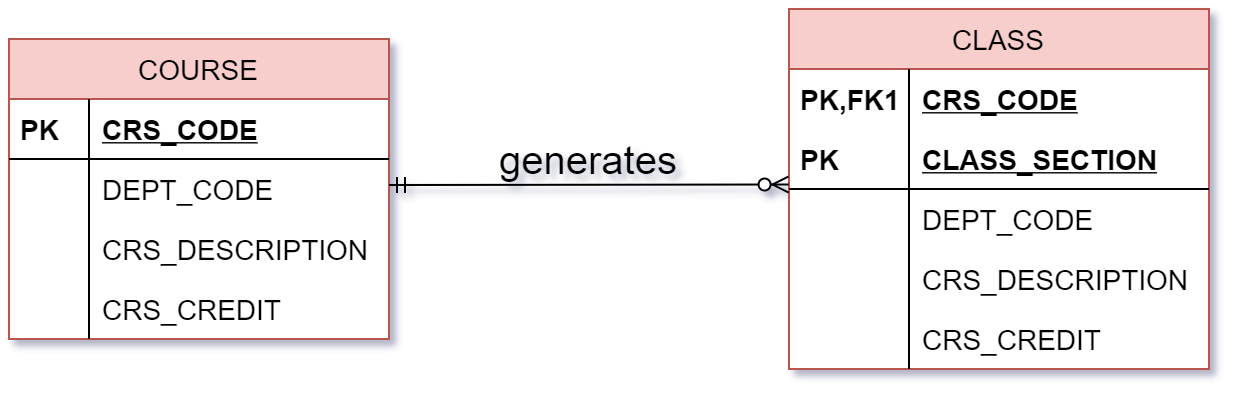

The diagram above was exported from draw.io. Its source (the exported page's mxGraphModel, read from the mxfile embedded in the PNG):
<mxGraphModel dx="363" dy="249" grid="1" gridSize="10" guides="1" tooltips="1" connect="1" arrows="1" fold="1" page="1" pageScale="1" pageWidth="850" pageHeight="1100" math="0" shadow="0">
  <root>
    <mxCell id="0" />
    <mxCell id="1" parent="0" />
    <mxCell id="lsQZXuiMMtU0mbNWiqRs-1" value="COURSE" style="swimlane;fontStyle=0;childLayout=stackLayout;horizontal=1;startSize=30;horizontalStack=0;resizeParent=1;resizeParentMax=0;resizeLast=0;collapsible=1;marginBottom=0;align=center;fontSize=14;sketch=0;strokeColor=#b85450;fillColor=#f8cecc;swimlaneFillColor=#ffffff;spacingBottom=0;spacingTop=0;" vertex="1" parent="1">
      <mxGeometry x="130" y="110" width="190" height="150" as="geometry" />
    </mxCell>
    <mxCell id="lsQZXuiMMtU0mbNWiqRs-2" value="CRS_CODE" style="shape=partialRectangle;fillColor=none;align=left;verticalAlign=middle;spacingLeft=45;rotatable=0;points=[[0,0.5],[1,0.5]];portConstraint=eastwest;dropTarget=0;top=0;left=0;right=0;fontStyle=5;fontSize=14;spacingBottom=0;spacingTop=0;" vertex="1" parent="lsQZXuiMMtU0mbNWiqRs-1">
      <mxGeometry y="30" width="190" height="30" as="geometry" />
    </mxCell>
    <mxCell id="lsQZXuiMMtU0mbNWiqRs-3" value="PK" style="shape=partialRectangle;top=0;left=0;bottom=0;fillColor=none;stokeWidth=1;align=left;verticalAlign=middle;spacingLeft=4;spacingRight=4;overflow=hidden;rotatable=0;points=[];portConstraint=eastwest;part=1;fontStyle=1;fontSize=14;spacingBottom=0;spacingTop=0;" vertex="1" connectable="0" parent="lsQZXuiMMtU0mbNWiqRs-2">
      <mxGeometry width="40" height="30" as="geometry" />
    </mxCell>
    <mxCell id="lsQZXuiMMtU0mbNWiqRs-10" value="DEPT_CODE" style="shape=partialRectangle;fillColor=none;align=left;verticalAlign=middle;spacingLeft=45;rotatable=0;points=[[0,0.5],[1,0.5]];portConstraint=eastwest;dropTarget=0;top=0;left=0;right=0;fontStyle=0;bottom=0;strokeColor=none;fontSize=14;spacingBottom=0;spacingTop=0;" vertex="1" parent="lsQZXuiMMtU0mbNWiqRs-1">
      <mxGeometry y="60" width="190" height="30" as="geometry" />
    </mxCell>
    <mxCell id="lsQZXuiMMtU0mbNWiqRs-11" value="" style="shape=partialRectangle;top=0;left=0;bottom=0;fillColor=none;stokeWidth=1;align=left;verticalAlign=middle;spacingLeft=4;spacingRight=4;overflow=hidden;rotatable=0;points=[];portConstraint=eastwest;part=1;fontStyle=2;fontSize=14;spacingBottom=0;spacingTop=0;" vertex="1" connectable="0" parent="lsQZXuiMMtU0mbNWiqRs-10">
      <mxGeometry width="40" height="30" as="geometry" />
    </mxCell>
    <mxCell id="lsQZXuiMMtU0mbNWiqRs-12" value="CRS_DESCRIPTION" style="shape=partialRectangle;fillColor=none;align=left;verticalAlign=middle;spacingLeft=45;rotatable=0;points=[[0,0.5],[1,0.5]];portConstraint=eastwest;dropTarget=0;top=0;left=0;right=0;fontStyle=0;bottom=0;strokeColor=none;fontSize=14;spacingBottom=0;spacingTop=0;" vertex="1" parent="lsQZXuiMMtU0mbNWiqRs-1">
      <mxGeometry y="90" width="190" height="30" as="geometry" />
    </mxCell>
    <mxCell id="lsQZXuiMMtU0mbNWiqRs-13" value="" style="shape=partialRectangle;top=0;left=0;bottom=0;fillColor=none;stokeWidth=1;align=left;verticalAlign=middle;spacingLeft=4;spacingRight=4;overflow=hidden;rotatable=0;points=[];portConstraint=eastwest;part=1;fontStyle=2;fontSize=14;spacingBottom=0;spacingTop=0;" vertex="1" connectable="0" parent="lsQZXuiMMtU0mbNWiqRs-12">
      <mxGeometry width="40" height="30" as="geometry" />
    </mxCell>
    <mxCell id="lsQZXuiMMtU0mbNWiqRs-14" value="CRS_CREDIT" style="shape=partialRectangle;fillColor=none;align=left;verticalAlign=middle;spacingLeft=45;rotatable=0;points=[[0,0.5],[1,0.5]];portConstraint=eastwest;dropTarget=0;top=0;left=0;right=0;fontStyle=0;bottom=0;strokeColor=none;fontSize=14;spacingBottom=0;spacingTop=0;" vertex="1" parent="lsQZXuiMMtU0mbNWiqRs-1">
      <mxGeometry y="120" width="190" height="30" as="geometry" />
    </mxCell>
    <mxCell id="lsQZXuiMMtU0mbNWiqRs-15" value="" style="shape=partialRectangle;top=0;left=0;bottom=0;fillColor=none;stokeWidth=1;align=left;verticalAlign=middle;spacingLeft=4;spacingRight=4;overflow=hidden;rotatable=0;points=[];portConstraint=eastwest;part=1;fontStyle=2;fontSize=14;spacingBottom=0;spacingTop=0;" vertex="1" connectable="0" parent="lsQZXuiMMtU0mbNWiqRs-14">
      <mxGeometry width="40" height="30" as="geometry" />
    </mxCell>
    <mxCell id="lsQZXuiMMtU0mbNWiqRs-16" value="CLASS" style="swimlane;fontStyle=0;childLayout=stackLayout;horizontal=1;startSize=30;horizontalStack=0;resizeParent=1;resizeParentMax=0;resizeLast=0;collapsible=1;marginBottom=0;align=center;fontSize=14;sketch=0;strokeColor=#b85450;fillColor=#f8cecc;swimlaneFillColor=#ffffff;spacingBottom=0;spacingTop=0;" vertex="1" parent="1">
      <mxGeometry x="520" y="95" width="210" height="180" as="geometry" />
    </mxCell>
    <mxCell id="lsQZXuiMMtU0mbNWiqRs-17" value="CRS_CODE" style="shape=partialRectangle;fillColor=none;align=left;verticalAlign=middle;spacingLeft=65;rotatable=0;points=[[0,0.5],[1,0.5]];portConstraint=eastwest;dropTarget=0;top=0;left=0;right=0;fontStyle=5;fontSize=14;spacingBottom=0;spacingTop=0;bottom=0;" vertex="1" parent="lsQZXuiMMtU0mbNWiqRs-16">
      <mxGeometry y="30" width="210" height="30" as="geometry" />
    </mxCell>
    <mxCell id="lsQZXuiMMtU0mbNWiqRs-18" value="PK,FK1" style="shape=partialRectangle;top=0;left=0;bottom=0;fillColor=none;stokeWidth=1;align=left;verticalAlign=middle;spacingLeft=4;spacingRight=4;overflow=hidden;rotatable=0;points=[];portConstraint=eastwest;part=1;fontStyle=1;fontSize=14;spacingBottom=0;spacingTop=0;" vertex="1" connectable="0" parent="lsQZXuiMMtU0mbNWiqRs-17">
      <mxGeometry width="60" height="30" as="geometry" />
    </mxCell>
    <mxCell id="lsQZXuiMMtU0mbNWiqRs-25" value="CLASS_SECTION" style="shape=partialRectangle;fillColor=none;align=left;verticalAlign=middle;spacingLeft=65;rotatable=0;points=[[0,0.5],[1,0.5]];portConstraint=eastwest;dropTarget=0;top=0;left=0;right=0;fontStyle=5;fontSize=14;spacingBottom=0;spacingTop=0;" vertex="1" parent="lsQZXuiMMtU0mbNWiqRs-16">
      <mxGeometry y="60" width="210" height="30" as="geometry" />
    </mxCell>
    <mxCell id="lsQZXuiMMtU0mbNWiqRs-26" value="PK" style="shape=partialRectangle;top=0;left=0;bottom=0;fillColor=none;stokeWidth=1;align=left;verticalAlign=middle;spacingLeft=4;spacingRight=4;overflow=hidden;rotatable=0;points=[];portConstraint=eastwest;part=1;fontStyle=1;fontSize=14;spacingBottom=0;spacingTop=0;" vertex="1" connectable="0" parent="lsQZXuiMMtU0mbNWiqRs-25">
      <mxGeometry width="60" height="30" as="geometry" />
    </mxCell>
    <mxCell id="lsQZXuiMMtU0mbNWiqRs-19" value="DEPT_CODE" style="shape=partialRectangle;fillColor=none;align=left;verticalAlign=middle;spacingLeft=65;rotatable=0;points=[[0,0.5],[1,0.5]];portConstraint=eastwest;dropTarget=0;top=0;left=0;right=0;fontStyle=0;bottom=0;strokeColor=none;fontSize=14;spacingBottom=0;spacingTop=0;" vertex="1" parent="lsQZXuiMMtU0mbNWiqRs-16">
      <mxGeometry y="90" width="210" height="30" as="geometry" />
    </mxCell>
    <mxCell id="lsQZXuiMMtU0mbNWiqRs-20" value="" style="shape=partialRectangle;top=0;left=0;bottom=0;fillColor=none;stokeWidth=1;align=left;verticalAlign=middle;spacingLeft=4;spacingRight=4;overflow=hidden;rotatable=0;points=[];portConstraint=eastwest;part=1;fontStyle=2;fontSize=14;spacingBottom=0;spacingTop=0;" vertex="1" connectable="0" parent="lsQZXuiMMtU0mbNWiqRs-19">
      <mxGeometry width="60" height="30" as="geometry" />
    </mxCell>
    <mxCell id="lsQZXuiMMtU0mbNWiqRs-21" value="CRS_DESCRIPTION" style="shape=partialRectangle;fillColor=none;align=left;verticalAlign=middle;spacingLeft=65;rotatable=0;points=[[0,0.5],[1,0.5]];portConstraint=eastwest;dropTarget=0;top=0;left=0;right=0;fontStyle=0;bottom=0;strokeColor=none;fontSize=14;spacingBottom=0;spacingTop=0;" vertex="1" parent="lsQZXuiMMtU0mbNWiqRs-16">
      <mxGeometry y="120" width="210" height="30" as="geometry" />
    </mxCell>
    <mxCell id="lsQZXuiMMtU0mbNWiqRs-22" value="" style="shape=partialRectangle;top=0;left=0;bottom=0;fillColor=none;stokeWidth=1;align=left;verticalAlign=middle;spacingLeft=4;spacingRight=4;overflow=hidden;rotatable=0;points=[];portConstraint=eastwest;part=1;fontStyle=2;fontSize=14;spacingBottom=0;spacingTop=0;" vertex="1" connectable="0" parent="lsQZXuiMMtU0mbNWiqRs-21">
      <mxGeometry width="60" height="30" as="geometry" />
    </mxCell>
    <mxCell id="lsQZXuiMMtU0mbNWiqRs-23" value="CRS_CREDIT" style="shape=partialRectangle;fillColor=none;align=left;verticalAlign=middle;spacingLeft=65;rotatable=0;points=[[0,0.5],[1,0.5]];portConstraint=eastwest;dropTarget=0;top=0;left=0;right=0;fontStyle=0;bottom=0;strokeColor=none;fontSize=14;spacingBottom=0;spacingTop=0;" vertex="1" parent="lsQZXuiMMtU0mbNWiqRs-16">
      <mxGeometry y="150" width="210" height="30" as="geometry" />
    </mxCell>
    <mxCell id="lsQZXuiMMtU0mbNWiqRs-24" value="" style="shape=partialRectangle;top=0;left=0;bottom=0;fillColor=none;stokeWidth=1;align=left;verticalAlign=middle;spacingLeft=4;spacingRight=4;overflow=hidden;rotatable=0;points=[];portConstraint=eastwest;part=1;fontStyle=2;fontSize=14;spacingBottom=0;spacingTop=0;" vertex="1" connectable="0" parent="lsQZXuiMMtU0mbNWiqRs-23">
      <mxGeometry width="60" height="30" as="geometry" />
    </mxCell>
    <mxCell id="lsQZXuiMMtU0mbNWiqRs-27" value="" style="fontSize=12;html=1;endArrow=ERzeroToMany;startArrow=ERmandOne;entryX=-0.001;entryY=-0.075;entryDx=0;entryDy=0;endFill=1;entryPerimeter=0;" edge="1" parent="1" target="lsQZXuiMMtU0mbNWiqRs-19">
      <mxGeometry width="100" height="100" relative="1" as="geometry">
        <mxPoint x="320" y="183" as="sourcePoint" />
        <mxPoint x="450" y="184.29" as="targetPoint" />
      </mxGeometry>
    </mxCell>
    <mxCell id="lsQZXuiMMtU0mbNWiqRs-28" value="generates" style="text;html=1;strokeColor=none;fillColor=none;align=center;verticalAlign=middle;whiteSpace=wrap;rounded=0;fontSize=20;" vertex="1" parent="1">
      <mxGeometry x="320" y="160" width="200" height="20" as="geometry" />
    </mxCell>
  </root>
</mxGraphModel>